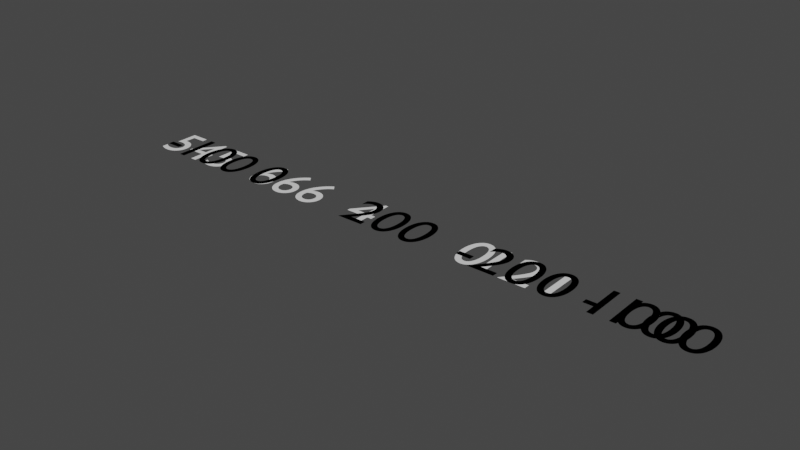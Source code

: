# Source: main.blend  (saved by Blender 3.6.11; exported with 4.5.12 LTS)
import bpy
from mathutils import Matrix  # noqa: F401  (used for matrix-valued properties, if any)

bpy.ops.wm.read_factory_settings(use_empty=True)
scene = bpy.context.scene
scene.name = 'Scene'

# ---- world
world_world = bpy.data.worlds.new('World'); scene.world = world_world
world_world.use_nodes = True; world_world.node_tree.nodes.clear()
_N = world_world.node_tree.nodes; _L = world_world.node_tree.links
n0 = _N.new('ShaderNodeOutputWorld'); n0.name = 'World Output'; n0.location = (300, 300)
n1 = _N.new('ShaderNodeBackground'); n1.name = 'Background'; n1.location = (10, 300)
n1.inputs[0].default_value = (0.05088, 0.05088, 0.05088, 1.0)
_L.new(n1.outputs[0], n0.inputs[0])
n0.is_active_output = True
world_world.color = (0.05088, 0.05088, 0.05088)
world_world.use_sun_shadow = False
world_world.sun_shadow_jitter_overblur = 0.0

# ---- curves / text
txt_text_001 = bpy.data.curves.new('Text.001', 'FONT')
txt_text_001.dimensions = '2D'
txt_text_001.body = '545'
txt_text_002 = bpy.data.curves.new('Text.002', 'FONT')
txt_text_002.dimensions = '2D'
txt_text_002.body = '666'
txt_text_003 = bpy.data.curves.new('Text.003', 'FONT')
txt_text_003.dimensions = '2D'
txt_text_003.body = '400'
txt_text_004 = bpy.data.curves.new('Text.004', 'FONT')
txt_text_004.dimensions = '2D'
txt_text_004.body = '0'
txt_text_005 = bpy.data.curves.new('Text.005', 'FONT')
txt_text_005.dimensions = '2D'
txt_text_005.body = '100'
txt_text_006 = bpy.data.curves.new('Text.006', 'FONT')
txt_text_006.dimensions = '2D'
txt_text_006.body = '-100'
txt_text_007 = bpy.data.curves.new('Text.007', 'FONT')
txt_text_007.dimensions = '2D'
txt_text_007.body = '0'
txt_text_008 = bpy.data.curves.new('Text.008', 'FONT')
txt_text_008.dimensions = '2D'
txt_text_008.body = '200'
txt_text_009 = bpy.data.curves.new('Text.009', 'FONT')
txt_text_009.dimensions = '2D'
txt_text_009.body = '-200'
txt_text_010 = bpy.data.curves.new('Text.010', 'FONT')
txt_text_010.dimensions = '2D'
txt_text_010.body = ''
txt_text_011 = bpy.data.curves.new('Text.011', 'FONT')
txt_text_011.dimensions = '2D'
txt_text_011.body = '-100'
txt_text_012 = bpy.data.curves.new('Text.012', 'FONT')
txt_text_012.dimensions = '2D'
txt_text_012.body = '0'
txt_text_013 = bpy.data.curves.new('Text.013', 'FONT')
txt_text_013.dimensions = '2D'
txt_text_013.body = '200'
txt_text_014 = bpy.data.curves.new('Text.014', 'FONT')
txt_text_014.dimensions = '2D'
txt_text_014.body = '-121'
txt_text_015 = bpy.data.curves.new('Text.015', 'FONT')
txt_text_015.dimensions = '2D'
txt_text_015.body = '-100'
txt_text_016 = bpy.data.curves.new('Text.016', 'FONT')
txt_text_016.dimensions = '2D'
txt_text_016.body = '-100'
txt_text_017 = bpy.data.curves.new('Text.017', 'FONT')
txt_text_017.dimensions = '2D'
txt_text_017.body = '0'
txt_text_018 = bpy.data.curves.new('Text.018', 'FONT')
txt_text_018.dimensions = '2D'
txt_text_018.body = '200'
txt_text_019 = bpy.data.curves.new('Text.019', 'FONT')
txt_text_019.dimensions = '2D'
txt_text_019.body = '-200'
txt_text_020 = bpy.data.curves.new('Text.020', 'FONT')
txt_text_020.dimensions = '2D'
txt_text_020.body = '100'
txt_text_021 = bpy.data.curves.new('Text.021', 'FONT')
txt_text_021.dimensions = '2D'
txt_text_021.body = '-100'
txt_text_022 = bpy.data.curves.new('Text.022', 'FONT')
txt_text_022.dimensions = '2D'
txt_text_022.body = '0'
txt_text_023 = bpy.data.curves.new('Text.023', 'FONT')
txt_text_023.dimensions = '2D'
txt_text_023.body = '200'
txt_text_024 = bpy.data.curves.new('Text.024', 'FONT')
txt_text_024.dimensions = '2D'
txt_text_024.body = '-200'
txt_text_025 = bpy.data.curves.new('Text.025', 'FONT')
txt_text_025.dimensions = '2D'
txt_text_025.body = '-100'

# ---- objects
ob_text = bpy.data.objects.new('Text', txt_text_001)
ob_text_001 = bpy.data.objects.new('Text.001', txt_text_002)
ob_text_002 = bpy.data.objects.new('Text.002', txt_text_003)
ob_text_003 = bpy.data.objects.new('Text.003', txt_text_004)
ob_text_004 = bpy.data.objects.new('Text.004', txt_text_005)
ob_text_005 = bpy.data.objects.new('Text.005', txt_text_006)
ob_text_006 = bpy.data.objects.new('Text.006', txt_text_007)
ob_text_007 = bpy.data.objects.new('Text.007', txt_text_008)
ob_text_008 = bpy.data.objects.new('Text.008', txt_text_009)
ob_text_009 = bpy.data.objects.new('Text.009', txt_text_010)
ob_text_010 = bpy.data.objects.new('Text.010', txt_text_011)
ob_text_011 = bpy.data.objects.new('Text.011', txt_text_012)
ob_text_012 = bpy.data.objects.new('Text.012', txt_text_013)
ob_text_013 = bpy.data.objects.new('Text.013', txt_text_014)
ob_text_014 = bpy.data.objects.new('Text.014', txt_text_015)
ob_text_015 = bpy.data.objects.new('Text.015', txt_text_016)
ob_text_016 = bpy.data.objects.new('Text.016', txt_text_017)
ob_text_017 = bpy.data.objects.new('Text.017', txt_text_018)
ob_text_018 = bpy.data.objects.new('Text.018', txt_text_019)
ob_text_019 = bpy.data.objects.new('Text.019', txt_text_020)
ob_text_020 = bpy.data.objects.new('Text.020', txt_text_021)
ob_text_021 = bpy.data.objects.new('Text.021', txt_text_022)
ob_text_022 = bpy.data.objects.new('Text.022', txt_text_023)
ob_text_023 = bpy.data.objects.new('Text.023', txt_text_024)
ob_text_024 = bpy.data.objects.new('Text.024', txt_text_025)

# ---- transforms, parenting, visibility, modifiers, constraints
ob_text.location = (0.0, 0.0, 0.0)
ob_text_001.location = (2.0, 0.0, 0.0)
ob_text_002.location = (4.0, 0.0, 0.0)
ob_text_003.location = (6.0, 0.0, 0.0)
ob_text_004.location = (8.0, 0.0, 0.0)
ob_text_005.location = (0.0, 0.0, 0.0)
ob_text_006.location = (2.0, 0.0, 0.0)
ob_text_007.location = (4.0, 0.0, 0.0)
ob_text_008.location = (6.0, 0.0, 0.0)
ob_text_009.location = (8.0, 0.0, 0.0)
ob_text_010.location = (0.0, 0.0, 0.0)
ob_text_011.location = (2.0, 0.0, 0.0)
ob_text_012.location = (4.0, 0.0, 0.0)
ob_text_013.location = (6.0, 0.0, 0.0)
ob_text_014.location = (8.0, 0.0, 0.0)
ob_text_015.location = (0.0, 0.0, 0.0)
ob_text_016.location = (2.0, 0.0, 0.0)
ob_text_017.location = (4.0, 0.0, 0.0)
ob_text_018.location = (6.0, 0.0, 0.0)
ob_text_019.location = (8.0, 0.0, 0.0)
ob_text_020.location = (0.0, 0.0, 0.0)
ob_text_021.location = (2.0, 0.0, 0.0)
ob_text_022.location = (4.0, 0.0, 0.0)
ob_text_023.location = (6.0, 0.0, 0.0)
ob_text_024.location = (8.0, 0.0, 0.0)

# ---- collection membership
scene.collection.objects.link(ob_text)
scene.collection.objects.link(ob_text_001)
scene.collection.objects.link(ob_text_002)
scene.collection.objects.link(ob_text_003)
scene.collection.objects.link(ob_text_004)
scene.collection.objects.link(ob_text_005)
scene.collection.objects.link(ob_text_006)
scene.collection.objects.link(ob_text_007)
scene.collection.objects.link(ob_text_008)
scene.collection.objects.link(ob_text_009)
scene.collection.objects.link(ob_text_010)
scene.collection.objects.link(ob_text_011)
scene.collection.objects.link(ob_text_012)
scene.collection.objects.link(ob_text_013)
scene.collection.objects.link(ob_text_014)
scene.collection.objects.link(ob_text_015)
scene.collection.objects.link(ob_text_016)
scene.collection.objects.link(ob_text_017)
scene.collection.objects.link(ob_text_018)
scene.collection.objects.link(ob_text_019)
scene.collection.objects.link(ob_text_020)
scene.collection.objects.link(ob_text_021)
scene.collection.objects.link(ob_text_022)
scene.collection.objects.link(ob_text_023)
scene.collection.objects.link(ob_text_024)

# ---- scene / render settings (as saved in the file)
scene.frame_start = 1; scene.frame_end = 250; scene.frame_set(1)
scene.render.engine = 'BLENDER_EEVEE_NEXT'
scene.cycles.sampling_pattern = 'TABULATED_SOBOL'
scene.view_settings.view_transform = 'Filmic'
bpy.context.view_layer.update()

# ---- added for rendering (the .blend has no active camera and no usable light): camera, sun
cam_auto = bpy.data.cameras.new('AutoCamera')
cam_auto.lens = 50.0
cam_auto.sensor_width = 36.0
cam_auto.clip_end = 1000.0
ob_auto_camera = bpy.data.objects.new('AutoCamera', cam_auto)
scene.collection.objects.link(ob_auto_camera)
ob_auto_camera.location = (13.9634, -10.5153, 7.23754)
ob_auto_camera.rotation_euler = (1.09748, -7.21219e-08, 0.694738)
scene.camera = ob_auto_camera
light_auto_sun = bpy.data.lights.new('AutoSun', 'SUN')
light_auto_sun.energy = 3.0
light_auto_sun.angle = 0.0523599
ob_auto_sun = bpy.data.objects.new('AutoSun', light_auto_sun)
scene.collection.objects.link(ob_auto_sun)
ob_auto_sun.rotation_euler = (0.872665, 0.174533, 0.523599)
bpy.context.view_layer.update()
